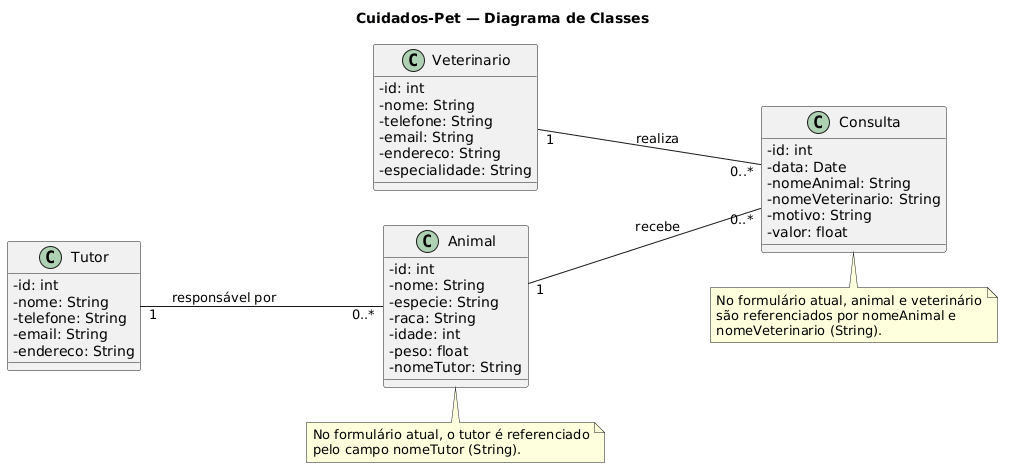

The diagram above was rendered by PlantUML. Its source (embedded in the PNG):
@startuml
title Cuidados-Pet — Diagrama de Classes
left to right direction
skinparam classAttributeIconSize 0

class Veterinario {
  - id: int
  - nome: String
  - telefone: String
  - email: String
  - endereco: String
  - especialidade: String
}

class Tutor {
  - id: int
  - nome: String
  - telefone: String
  - email: String
  - endereco: String
}

class Animal {
  - id: int
  - nome: String
  - especie: String
  - raca: String
  - idade: int
  - peso: float
  - nomeTutor: String
}

class Consulta {
  - id: int
  - data: Date
  - nomeAnimal: String
  - nomeVeterinario: String
  - motivo: String
  - valor: float
}

' Associações conceituais indicadas pelos campos de referência
Tutor "1" -- "0..*" Animal : responsável por
Animal "1" -- "0..*" Consulta : recebe
Veterinario "1" -- "0..*" Consulta : realiza

note bottom of Animal
  No formulário atual, o tutor é referenciado
  pelo campo nomeTutor (String).
end note

note bottom of Consulta
  No formulário atual, animal e veterinário
  são referenciados por nomeAnimal e
  nomeVeterinario (String).
end note
@enduml